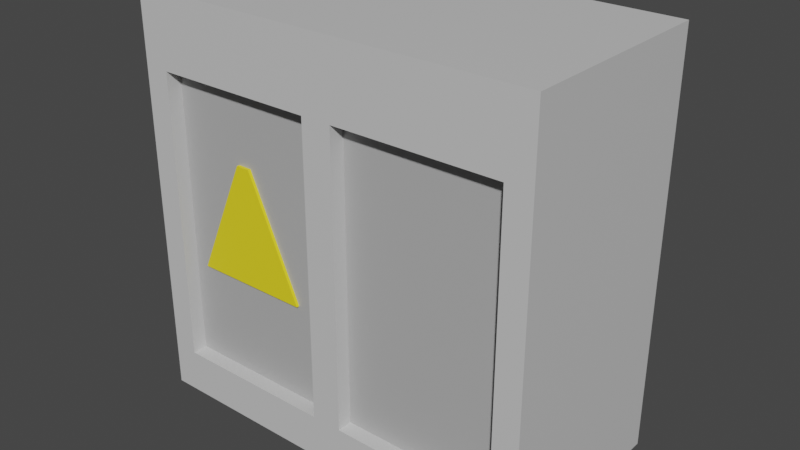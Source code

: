 # Source: PowerGenerator_01.blend  (saved by Blender 2.90.8; exported with 4.5.12 LTS)
import bpy
from mathutils import Matrix  # noqa: F401  (used for matrix-valued properties, if any)

bpy.ops.wm.read_factory_settings(use_empty=True)
scene = bpy.context.scene
scene.name = 'Scene'

# ---- collections
col_collection = bpy.data.collections.new('Collection'); scene.collection.children.link(col_collection)

# ---- materials (node trees are filled in below, after node groups)
mat_graypowergenerator_01 = bpy.data.materials.new('GrayPowerGenerator_01')
mat_graypowergenerator_01.use_transparent_shadow = False
mat_darkowergenerator_01 = bpy.data.materials.new('DarkowerGenerator_01')
mat_darkowergenerator_01.use_transparent_shadow = False
mat_yellowpowergenerator_01 = bpy.data.materials.new('YellowPowerGenerator_01')
mat_yellowpowergenerator_01.use_transparent_shadow = False

# ---- material node trees
mat_graypowergenerator_01.use_nodes = True; mat_graypowergenerator_01.node_tree.nodes.clear()
_N = mat_graypowergenerator_01.node_tree.nodes; _L = mat_graypowergenerator_01.node_tree.links
n0 = _N.new('ShaderNodeBsdfPrincipled'); n0.name = 'Principled BSDF'; n0.location = (10, 300)
n0.distribution = 'GGX'
n0.subsurface_method = 'BURLEY'
n0.inputs[0].default_value = (0.6172, 0.6172, 0.6172, 1.0)
n0.inputs[3].default_value = 1.45
n0.inputs[27].default_value = (0.0, 0.0, 0.0, 1.0)
n0.inputs[28].default_value = 1.0
n1 = _N.new('ShaderNodeOutputMaterial'); n1.name = 'Material Output'; n1.location = (300, 300)
_L.new(n0.outputs[0], n1.inputs[0])
n1.is_active_output = True
mat_darkowergenerator_01.use_nodes = True; mat_darkowergenerator_01.node_tree.nodes.clear()
_N = mat_darkowergenerator_01.node_tree.nodes; _L = mat_darkowergenerator_01.node_tree.links
n0 = _N.new('ShaderNodeBsdfPrincipled'); n0.name = 'Principled BSDF'; n0.location = (10, 300)
n0.distribution = 'GGX'
n0.subsurface_method = 'BURLEY'
n0.inputs[0].default_value = (0.4397, 0.4397, 0.4397, 1.0)
n0.inputs[3].default_value = 1.45
n0.inputs[27].default_value = (0.0, 0.0, 0.0, 1.0)
n0.inputs[28].default_value = 1.0
n1 = _N.new('ShaderNodeOutputMaterial'); n1.name = 'Material Output'; n1.location = (300, 300)
_L.new(n0.outputs[0], n1.inputs[0])
n1.is_active_output = True
mat_yellowpowergenerator_01.use_nodes = True; mat_yellowpowergenerator_01.node_tree.nodes.clear()
_N = mat_yellowpowergenerator_01.node_tree.nodes; _L = mat_yellowpowergenerator_01.node_tree.links
n0 = _N.new('ShaderNodeBsdfPrincipled'); n0.name = 'Principled BSDF'; n0.location = (10, 300)
n0.distribution = 'GGX'
n0.subsurface_method = 'BURLEY'
n0.inputs[0].default_value = (0.9387, 0.7682, 0.0185, 1.0)
n0.inputs[3].default_value = 1.45
n0.inputs[27].default_value = (0.0, 0.0, 0.0, 1.0)
n0.inputs[28].default_value = 1.0
n1 = _N.new('ShaderNodeOutputMaterial'); n1.name = 'Material Output'; n1.location = (300, 300)
_L.new(n0.outputs[0], n1.inputs[0])
n1.is_active_output = True

# ---- world
world_world = bpy.data.worlds.new('World'); scene.world = world_world
world_world.use_nodes = True; world_world.node_tree.nodes.clear()
_N = world_world.node_tree.nodes; _L = world_world.node_tree.links
n0 = _N.new('ShaderNodeOutputWorld'); n0.name = 'World Output'; n0.location = (300, 300)
n1 = _N.new('ShaderNodeBackground'); n1.name = 'Background'; n1.location = (10, 300)
n1.inputs[0].default_value = (0.05088, 0.05088, 0.05088, 1.0)
_L.new(n1.outputs[0], n0.inputs[0])
n0.is_active_output = True
world_world.color = (0.05088, 0.05088, 0.05088)
world_world.use_sun_shadow = False
world_world.sun_shadow_jitter_overblur = 0.0

# ---- meshes
me_cube_009 = bpy.data.meshes.new('Cube.009')
me_cube_009.from_pydata([(-3.233, -1.157, -3.315), (-3.233, -1.157, 3.584), (-3.233, 2.332, -3.315), (-3.233, 2.332, 3.584), (-3.233, -1.157, 2.623), (-3.233, 2.332, 2.623), (-3.233, 2.332, -2.821), (-3.233, -1.157, -2.821), (-3.06, 2.332, -3.315), (-3.06, -1.157, 3.584), (-3.06, 2.332, 3.584), (-3.06, -1.157, -3.315), (-3.06, 2.332, 2.623), (-3.06, -1.157, 2.623), (-3.06, -1.157, -2.821), (-3.06, 2.332, -2.821), (-0.03981, -1.157, -2.565), (-0.03981, -1.157, 2.367), (-2.804, -1.157, 2.367), (-2.804, -1.157, -2.565), (-0.03981, -0.9003, 2.367), (-0.03981, -0.9003, -2.565), (-2.804, -0.9003, -2.565), (-2.804, -0.9003, 2.367), (3.666, -1.157, -3.315), (3.666, -1.157, 3.584), (3.666, 2.332, -3.315), (3.666, 2.332, 3.584), (0.2164, 2.332, -3.315), (0.2164, 2.332, 3.584), (0.2164, -1.157, -3.315), (0.2164, -1.157, 3.584), (3.666, -1.157, 2.623), (3.666, 2.332, 2.623), (0.2164, -1.157, 2.623), (0.2164, 2.332, 2.623), (3.666, 2.332, -2.821), (0.2164, -1.157, -2.821), (0.2164, 2.332, -2.821), (3.666, -1.157, -2.821), (3.493, 2.332, -3.315), (3.493, -1.157, 3.584), (3.493, 2.332, 3.584), (3.493, -1.157, -3.315), (3.493, 2.332, 2.623), (3.493, -1.157, 2.623), (3.493, -1.157, -2.821), (3.493, 2.332, -2.821), (0.4727, -1.157, -2.565), (0.4727, -1.157, 2.367), (3.237, -1.157, 2.367), (3.237, -1.157, -2.565), (0.4727, -0.9003, 2.367), (0.4727, -0.9003, -2.565), (3.237, -0.9003, -2.565), (3.237, -0.9003, 2.367), (-2.515, -0.8097, -0.8897), (-1.634, -0.8097, 1.11), (-2.515, -0.9501, -0.8897), (-1.634, -0.9501, 1.11), (-0.515, -0.8097, -0.8897), (-1.396, -0.8097, 1.11), (-0.515, -0.9501, -0.8897), (-1.396, -0.9501, 1.11)], [], [(4, 1, 3, 5), (13, 9, 1, 4), (10, 3, 1, 9), (8, 28, 30, 11), (12, 10, 29, 35), (15, 12, 35, 38), (14, 13, 4, 7), (7, 4, 5, 6), (0, 7, 6, 2), (11, 14, 7, 0), (8, 15, 38, 28), (2, 6, 15, 8), (30, 37, 14, 11), (17, 18, 23, 20), (6, 5, 12, 15), (5, 3, 10, 12), (2, 8, 11, 0), (29, 10, 9, 31), (34, 31, 9, 13), (37, 34, 17, 16), (34, 13, 18, 17), (13, 14, 19, 18), (14, 37, 16, 19), (21, 20, 23, 22), (18, 19, 22, 23), (16, 17, 20, 21), (19, 16, 21, 22), (32, 33, 27, 25), (45, 32, 25, 41), (42, 41, 25, 27), (40, 43, 30, 28), (44, 35, 29, 42), (47, 38, 35, 44), (46, 39, 32, 45), (39, 36, 33, 32), (24, 26, 36, 39), (43, 24, 39, 46), (40, 28, 38, 47), (26, 40, 47, 36), (30, 43, 46, 37), (49, 52, 55, 50), (36, 47, 44, 33), (33, 44, 42, 27), (26, 24, 43, 40), (29, 31, 41, 42), (34, 45, 41, 31), (37, 48, 49, 34), (34, 49, 50, 45), (45, 50, 51, 46), (46, 51, 48, 37), (53, 54, 55, 52), (50, 55, 54, 51), (48, 53, 52, 49), (51, 54, 53, 48), (56, 58, 59, 57), (58, 62, 63, 59), (62, 60, 61, 63), (60, 56, 57, 61), (58, 56, 60, 62), (63, 61, 57, 59)])
me_cube_009.polygons.foreach_set('material_index', [0, 0, 0, 0, 0, 0, 0, 0, 0, 0, 0, 0, 0, 0, 0, 0, 0, 0, 0, 0, 0, 0, 0, 1, 0, 0, 0, 0, 0, 0, 0, 0, 0, 0, 0, 0, 0, 0, 0, 0, 0, 0, 0, 0, 0, 0, 0, 0, 0, 0, 1, 0, 0, 0, 2, 2, 2, 2, 2, 2])
_uv = me_cube_009.uv_layers.new(name='UVMap')
_uv.uv.foreach_set('vector', [0.5902, 0.0, 0.625, 0.0, 0.625, 0.25, 0.5902, 0.25, 0.5902, 0.9937, 0.625, 0.9937, 0.625, 1.0, 0.5902, 1.0, 0.8687, 0.5, 0.875, 0.5, 0.875, 0.75, 0.8687, 0.75, 0.1312, 0.5, 0.25, 0.5, 0.25, 0.75, 0.1312, 0.75, 0.5902, 0.2562, 0.625, 0.2562, 0.625, 0.375, 0.5902, 0.375, 0.3929, 0.2562, 0.5902, 0.2562, 0.5902, 0.375, 0.3929, 0.375, 0.3929, 0.9937, 0.5902, 0.9937, 0.5902, 1.0, 0.3929, 1.0, 0.3929, 0.0, 0.5902, 0.0, 0.5902, 0.25, 0.3929, 0.25, 0.375, 0.0, 0.3929, 0.0, 0.3929, 0.25, 0.375, 0.25, 0.375, 0.9937, 0.3929, 0.9937, 0.3929, 1.0, 0.375, 1.0, 0.375, 0.2562, 0.3929, 0.2562, 0.3929, 0.375, 0.375, 0.375, 0.375, 0.25, 0.3929, 0.25, 0.3929, 0.2562, 0.375, 0.2562, 0.375, 0.875, 0.3929, 0.875, 0.3929, 0.9937, 0.375, 0.9937, 0.5809, 0.8843, 0.5809, 0.9845, 0.5809, 0.9845, 0.5809, 0.8843, 0.3929, 0.25, 0.5902, 0.25, 0.5902, 0.2562, 0.3929, 0.2562, 0.5902, 0.25, 0.625, 0.25, 0.625, 0.2562, 0.5902, 0.2562, 0.125, 0.5, 0.1312, 0.5, 0.1312, 0.75, 0.125, 0.75, 0.75, 0.5, 0.8687, 0.5, 0.8687, 0.75, 0.75, 0.75, 0.5902, 0.875, 0.625, 0.875, 0.625, 0.9937, 0.5902, 0.9937, 0.3929, 0.875, 0.5902, 0.875, 0.5809, 0.8843, 0.4022, 0.8843, 0.5902, 0.875, 0.5902, 0.9937, 0.5809, 0.9845, 0.5809, 0.8843, 0.5902, 0.9937, 0.3929, 0.9937, 0.4022, 0.9845, 0.5809, 0.9845, 0.3929, 0.9937, 0.3929, 0.875, 0.4022, 0.8843, 0.4022, 0.9845, 0.4022, 0.8843, 0.5809, 0.8843, 0.5809, 0.9845, 0.4022, 0.9845, 0.5809, 0.9845, 0.4022, 0.9845, 0.4022, 0.9845, 0.5809, 0.9845, 0.4022, 0.8843, 0.5809, 0.8843, 0.5809, 0.8843, 0.4022, 0.8843, 0.4022, 0.9845, 0.4022, 0.8843, 0.4022, 0.8843, 0.4022, 0.9845, 0.5902, 0.0, 0.5902, 0.25, 0.625, 0.25, 0.625, 0.0, 0.5902, 0.9937, 0.5902, 1.0, 0.625, 1.0, 0.625, 0.9937, 0.8687, 0.5, 0.8687, 0.75, 0.875, 0.75, 0.875, 0.5, 0.1312, 0.5, 0.1312, 0.75, 0.25, 0.75, 0.25, 0.5, 0.5902, 0.2562, 0.5902, 0.375, 0.625, 0.375, 0.625, 0.2562, 0.3929, 0.2562, 0.3929, 0.375, 0.5902, 0.375, 0.5902, 0.2562, 0.3929, 0.9937, 0.3929, 1.0, 0.5902, 1.0, 0.5902, 0.9937, 0.3929, 0.0, 0.3929, 0.25, 0.5902, 0.25, 0.5902, 0.0, 0.375, 0.0, 0.375, 0.25, 0.3929, 0.25, 0.3929, 0.0, 0.375, 0.9937, 0.375, 1.0, 0.3929, 1.0, 0.3929, 0.9937, 0.375, 0.2562, 0.375, 0.375, 0.3929, 0.375, 0.3929, 0.2562, 0.375, 0.25, 0.375, 0.2562, 0.3929, 0.2562, 0.3929, 0.25, 0.375, 0.875, 0.375, 0.9937, 0.3929, 0.9937, 0.3929, 0.875, 0.5809, 0.8843, 0.5809, 0.8843, 0.5809, 0.9845, 0.5809, 0.9845, 0.3929, 0.25, 0.3929, 0.2562, 0.5902, 0.2562, 0.5902, 0.25, 0.5902, 0.25, 0.5902, 0.2562, 0.625, 0.2562, 0.625, 0.25, 0.125, 0.5, 0.125, 0.75, 0.1312, 0.75, 0.1312, 0.5, 0.75, 0.5, 0.75, 0.75, 0.8687, 0.75, 0.8687, 0.5, 0.5902, 0.875, 0.5902, 0.9937, 0.625, 0.9937, 0.625, 0.875, 0.3929, 0.875, 0.4022, 0.8843, 0.5809, 0.8843, 0.5902, 0.875, 0.5902, 0.875, 0.5809, 0.8843, 0.5809, 0.9845, 0.5902, 0.9937, 0.5902, 0.9937, 0.5809, 0.9845, 0.4022, 0.9845, 0.3929, 0.9937, 0.3929, 0.9937, 0.4022, 0.9845, 0.4022, 0.8843, 0.3929, 0.875, 0.4022, 0.8843, 0.4022, 0.9845, 0.5809, 0.9845, 0.5809, 0.8843, 0.5809, 0.9845, 0.5809, 0.9845, 0.4022, 0.9845, 0.4022, 0.9845, 0.4022, 0.8843, 0.4022, 0.8843, 0.5809, 0.8843, 0.5809, 0.8843, 0.4022, 0.9845, 0.4022, 0.9845, 0.4022, 0.8843, 0.4022, 0.8843, 0.375, 0.0, 0.375, 0.25, 0.625, 0.25, 0.625, 0.0, 0.375, 0.25, 0.375, 0.5, 0.625, 0.5, 0.625, 0.25, 0.375, 0.5, 0.375, 0.75, 0.625, 0.75, 0.625, 0.5, 0.375, 0.75, 0.375, 1.0, 0.625, 1.0, 0.625, 0.75, 0.125, 0.5, 0.125, 0.75, 0.375, 0.75, 0.375, 0.5, 0.625, 0.5, 0.625, 0.75, 0.875, 0.75, 0.875, 0.5])
me_cube_009.materials.append(mat_graypowergenerator_01)
me_cube_009.materials.append(mat_darkowergenerator_01)
me_cube_009.materials.append(mat_yellowpowergenerator_01)
me_cube_009.use_remesh_fix_poles = True
me_cube_009.use_remesh_preserve_attributes = False
me_cube_009.use_mirror_vertex_groups = False
me_cube_009.update()

# ---- objects
ob_powergenerator_01 = bpy.data.objects.new('PowerGenerator_01', me_cube_009)

# ---- transforms, parenting, visibility, modifiers, constraints
ob_powergenerator_01.location = (0.0, 0.0, 0.0)
ob_powergenerator_01.lineart.crease_threshold = 0.0

# ---- collection membership
col_collection.objects.link(ob_powergenerator_01)

# ---- scene / render settings (as saved in the file)
scene.frame_start = 1; scene.frame_end = 250; scene.frame_set(1)
scene.render.engine = 'BLENDER_EEVEE_NEXT'
scene.cycles.use_denoising = False
scene.cycles.samples = 128
scene.cycles.sampling_pattern = 'TABULATED_SOBOL'
scene.cycles.use_adaptive_sampling = False
scene.cycles.use_light_tree = False
scene.view_settings.view_transform = 'Filmic'
bpy.context.view_layer.update()

# ---- added for rendering (the .blend has no active camera and no usable light): camera, sun
cam_auto = bpy.data.cameras.new('AutoCamera')
cam_auto.lens = 50.0
cam_auto.sensor_width = 36.0
cam_auto.clip_end = 1000.0
ob_auto_camera = bpy.data.objects.new('AutoCamera', cam_auto)
scene.collection.objects.link(ob_auto_camera)
ob_auto_camera.location = (9.80299, -10.9164, 7.80391)
ob_auto_camera.rotation_euler = (1.09748, -7.21219e-08, 0.694738)
scene.camera = ob_auto_camera
light_auto_sun = bpy.data.lights.new('AutoSun', 'SUN')
light_auto_sun.energy = 3.0
light_auto_sun.angle = 0.0523599
ob_auto_sun = bpy.data.objects.new('AutoSun', light_auto_sun)
scene.collection.objects.link(ob_auto_sun)
ob_auto_sun.rotation_euler = (0.872665, 0.174533, 0.523599)
bpy.context.view_layer.update()
